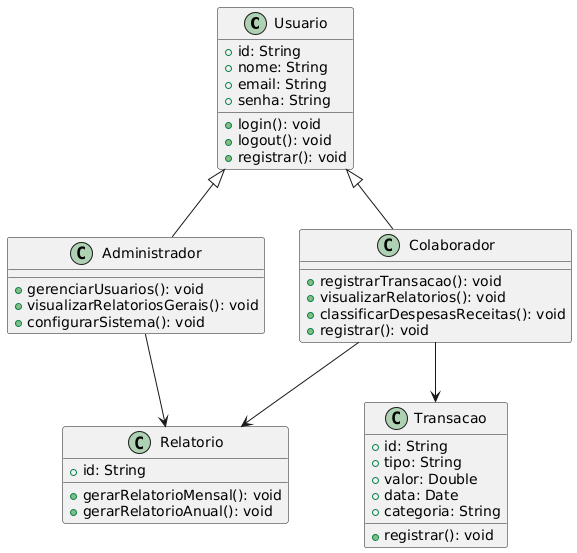

The diagram above was rendered by PlantUML. Its source (embedded in the PNG):
@startuml
class Usuario {
  +id: String
  +nome: String
  +email: String
  +senha: String
  +login(): void
  +logout(): void
  +registrar(): void
}

class Administrador {
  +gerenciarUsuarios(): void
  +visualizarRelatoriosGerais(): void
  +configurarSistema(): void
}

class Colaborador {
  +registrarTransacao(): void
  +visualizarRelatorios(): void
  +classificarDespesasReceitas(): void
  +registrar(): void
}

class Transacao {
  +id: String
  +tipo: String
  +valor: Double
  +data: Date
  +categoria: String
  +registrar(): void
}

class Relatorio {
  +id: String
  +gerarRelatorioMensal(): void
  +gerarRelatorioAnual(): void
}

Usuario <|-- Administrador
Usuario <|-- Colaborador
Colaborador --> Transacao
Administrador --> Relatorio
Colaborador --> Relatorio
@enduml